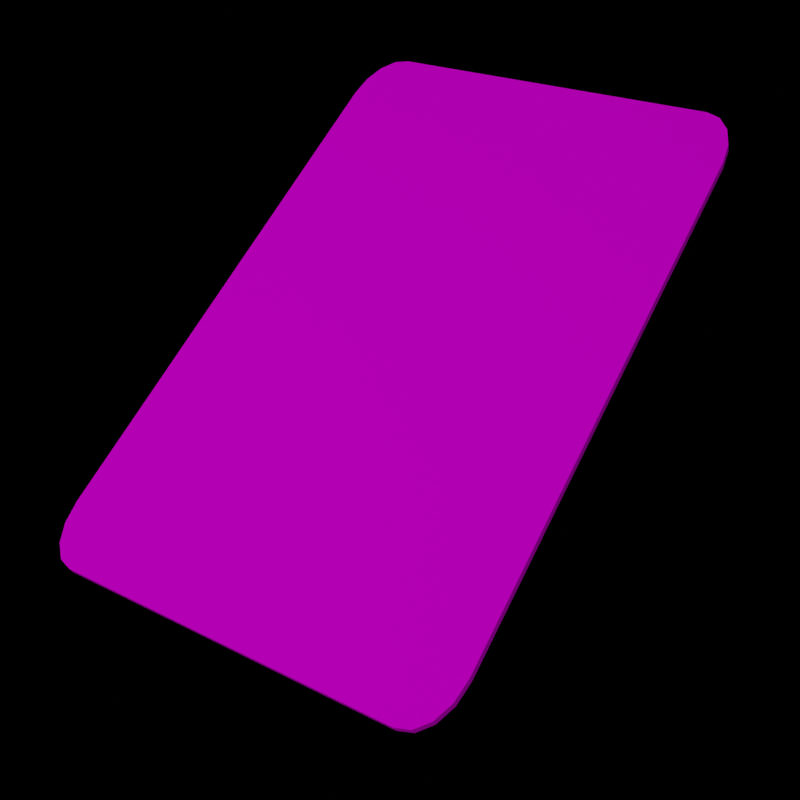 # Source: tablet_render.blend  (saved by Blender 3.6.13; exported with 4.5.12 LTS)
import bpy
from mathutils import Matrix  # noqa: F401  (used for matrix-valued properties, if any)

bpy.ops.wm.read_factory_settings(use_empty=True)
scene = bpy.context.scene
scene.name = 'Scene'

# ---- collections
col_collection = bpy.data.collections.new('Collection'); scene.collection.children.link(col_collection)

# ---- images (referenced by path relative to the original .blend; pixels are not part of the script)
import os
ASSET_DIR = os.environ.get("B2B_ASSET_DIR", "")  # directory of the original .blend (textures are referenced by path, not embedded)
HERE = os.path.dirname(os.path.abspath(__file__))  # packed textures are extracted next to this script under _unpacked/

def load_image(name, relpath, width, height, colorspace="sRGB"):
    """Load a texture the original file referenced (path relative to the .blend, or extracted next to this script)."""
    p = next((c for c in (os.path.join(HERE, relpath), os.path.join(ASSET_DIR, relpath)) if relpath and os.path.exists(c)), "")
    if p:
        img = bpy.data.images.load(p, check_existing=True)
        img.name = name
    else:  # same state as the original file: an image datablock whose file is absent (Cycles renders it pink)
        img = bpy.data.images.new(name, width, height)
        img.source = "FILE"
        img.filepath = "//" + (relpath or name)
    img.colorspace_settings.name = colorspace
    return img
img_tabfixxx_png = load_image('TABFIXXX.png', 'TABFIXXX.png', 1024, 1024, 'sRGB')
img_kindle44_png_001 = load_image('Kindle44.png.001', 'Kindle44.png', 1024, 1024, 'Non-Color')

# ---- materials (node trees are filled in below, after node groups)
mat_material_001 = bpy.data.materials.new('Material.001')
mat_material_001.surface_render_method = 'BLENDED'
mat_material_001.blend_method = 'BLEND'
mat_material_001.use_transparency_overlap = False
mat_material_001.show_transparent_back = False
mat_material_001.use_transparent_shadow = False
mat_material_001.roughness = 0.5
mat_material_001.specular_intensity = 0.0

# ---- material node trees
mat_material_001.use_nodes = True; mat_material_001.node_tree.nodes.clear()
_N = mat_material_001.node_tree.nodes; _L = mat_material_001.node_tree.links
n0 = _N.new('ShaderNodeBsdfPrincipled'); n0.name = 'Principled BSDF'; n0.location = (10, 300)
n0.distribution = 'GGX'
n0.subsurface_method = 'RANDOM_WALK_SKIN'
n0.inputs[3].default_value = 1.45
n0.inputs[13].default_value = 0.0
n0.inputs[27].default_value = (0.0, 0.0, 0.0, 1.0)
n0.inputs[28].default_value = 1.0
n1 = _N.new('ShaderNodeOutputMaterial'); n1.name = 'Material Output'; n1.location = (300, 300)
n2 = _N.new('ShaderNodeNormalMap'); n2.name = 'Normal Map'; n2.location = (-300, -300)
n2.label = 'Normal/Map'
n2.inputs[0].default_value = 0.0
n3 = _N.new('ShaderNodeTexImage'); n3.name = 'Image Texture'; n3.location = (-300, 600)
n3.image = img_tabfixxx_png
n4 = _N.new('ShaderNodeTexImage'); n4.name = 'Image Texture.001'; n4.location = (-300, 0)
n4.image = img_kindle44_png_001
_L.new(n0.outputs[0], n1.inputs[0])
_L.new(n2.outputs[0], n0.inputs[5])
_L.new(n4.outputs[1], n0.inputs[4])
_L.new(n3.outputs[0], n0.inputs[0])
n1.is_active_output = True

# ---- world
world_world = bpy.data.worlds.new('World'); scene.world = world_world
world_world.use_nodes = True; world_world.node_tree.nodes.clear()
_N = world_world.node_tree.nodes; _L = world_world.node_tree.links
n0 = _N.new('ShaderNodeOutputWorld'); n0.name = 'World Output'; n0.location = (300, 300)
n1 = _N.new('ShaderNodeBackground'); n1.name = 'Background'; n1.location = (10, 300)
n1.inputs[0].default_value = (0.0, 0.0, 0.0, 1.0)
_L.new(n1.outputs[0], n0.inputs[0])
n0.is_active_output = True
world_world.color = (0.05088, 0.05088, 0.05088)
world_world.use_sun_shadow = False
world_world.sun_shadow_jitter_overblur = 0.0

# ---- cameras
cam_camera_001 = bpy.data.cameras.new('Camera.001')
cam_camera_001.show_background_images = True

# ---- lights
light_area = bpy.data.lights.new('Area', 'AREA')
light_area.transmission_factor = 0.0
light_area.energy = 13.35
light_area.shadow_maximum_resolution = 0.006
light_area.use_absolute_resolution = True
light_area.size = 1.0
light_area.size_y = 1.0
light_area_004 = bpy.data.lights.new('Area.004', 'AREA')
light_area_004.transmission_factor = 0.0
light_area_004.energy = 2.356
light_area_004.shadow_maximum_resolution = 0.006
light_area_004.use_absolute_resolution = True
light_area_004.size = 1.0
light_area_004.size_y = 1.0

# ---- meshes
me_cube_003 = bpy.data.meshes.new('Cube.003')
me_cube_003.from_pydata([(-0.8811, -0.8234, 0.6436), (-0.7255, -1.0, 0.6436), (-0.8692, -0.891, 0.6436), (-0.8355, -0.9483, 0.6436), (-0.785, -0.9866, 0.6436), (-0.7255, 1.0, 0.6436), (-0.8811, 0.8234, 0.6436), (-0.785, 0.9866, 0.6436), (-0.8355, 0.9483, 0.6436), (-0.8692, 0.891, 0.6436), (0.7255, -1.0, 0.6436), (0.8811, -0.8234, 0.6436), (0.785, -0.9866, 0.6436), (0.8355, -0.9483, 0.6436), (0.8692, -0.891, 0.6436), (0.8811, 0.8234, 0.6436), (0.7255, 1.0, 0.6436), (0.8692, 0.891, 0.6436), (0.8355, 0.9483, 0.6436), (0.785, 0.9866, 0.6436), (-0.7255, -1.0, -0.6436), (-0.785, -0.9866, -0.6436), (-0.8355, -0.9483, -0.6436), (-0.8692, -0.891, -0.6436), (-0.8811, -0.8234, -0.6436), (-0.785, 0.9866, -0.6436), (-0.7255, 1.0, -0.6436), (-0.8355, 0.9483, -0.6436), (-0.8692, 0.891, -0.6436), (-0.8811, 0.8234, -0.6436), (0.8692, 0.891, -0.6436), (0.8811, 0.8234, -0.6436), (0.8355, 0.9483, -0.6436), (0.785, 0.9866, -0.6436), (0.7255, 1.0, -0.6436), (0.785, -0.9866, -0.6436), (0.7255, -1.0, -0.6436), (0.8355, -0.9483, -0.6436), (0.8692, -0.891, -0.6436), (0.8811, -0.8234, -0.6436)], [], [(15, 17, 18, 19, 16, 5, 7, 8, 9, 6, 0, 2, 3, 4, 1, 10, 12, 13, 14, 11), (31, 39, 38, 37, 35, 36, 20, 21, 22, 23, 24, 29, 28, 27, 25, 26, 34, 33, 32, 30), (18, 32, 33, 19), (0, 24, 23, 2), (11, 39, 31, 15), (19, 33, 34, 16), (5, 26, 25, 7), (16, 34, 26, 5), (10, 36, 35, 12), (7, 25, 27, 8), (12, 35, 37, 13), (8, 27, 28, 9), (13, 37, 38, 14), (9, 28, 29, 6), (4, 21, 20, 1), (14, 38, 39, 11), (15, 31, 30, 17), (3, 22, 21, 4), (6, 29, 24, 0), (17, 30, 32, 18), (2, 23, 22, 3), (1, 20, 36, 10)])
me_cube_003.polygons.foreach_set('use_smooth', [True] * 22)
_k = set([(0, 2), (0, 6), (0, 24), (1, 4), (1, 10), (1, 20), (2, 3), (2, 23), (3, 4), (3, 22), (4, 21), (5, 7), (5, 16), (5, 26), (6, 9), (6, 29), (7, 8), (7, 25), (8, 9), (8, 27), (9, 28), (10, 12), (10, 36), (11, 14), (11, 15), (11, 39), (12, 13), (12, 35), (13, 14), (13, 37), (14, 38), (15, 17), (15, 31), (16, 19), (16, 34), (17, 18), (17, 30), (18, 19), (18, 32), (19, 33), (20, 21), (20, 36), (21, 22), (22, 23), (23, 24), (24, 29), (25, 26), (25, 27), (26, 34), (27, 28), (28, 29), (30, 31), (30, 32), (31, 39), (32, 33), (33, 34), (35, 36), (35, 37), (37, 38), (38, 39)])
me_cube_003.attributes.new('sharp_edge', 'BOOLEAN', 'EDGE').data.foreach_set('value', [ (min(e.vertices), max(e.vertices)) in _k for e in me_cube_003.edges])
_uv = me_cube_003.uv_layers.new(name='UVMap')
_uv.uv.foreach_set('vector', [0.955, 0.9018, 0.9489, 0.9344, 0.9315, 0.962, 0.9054, 0.9805, 0.8747, 0.987, 0.1253, 0.987, 0.09458, 0.9805, 0.06851, 0.962, 0.0511, 0.9344, 0.04498, 0.9018, 0.04498, 0.1074, 0.0511, 0.07485, 0.06851, 0.04721, 0.09458, 0.02875, 0.1253, 0.02226, 0.8747, 0.02226, 0.9054, 0.02875, 0.9315, 0.04721, 0.9489, 0.07485, 0.955, 0.1074, 0.8538, 0.1444, 0.8538, 0.06573, 0.8532, 0.0625, 0.8514, 0.05976, 0.8488, 0.05793, 0.8456, 0.05729, 0.7694, 0.05729, 0.7662, 0.05793, 0.7636, 0.05976, 0.7618, 0.0625, 0.7612, 0.06573, 0.7612, 0.1444, 0.7618, 0.1476, 0.7636, 0.1504, 0.7662, 0.1522, 0.7694, 0.1529, 0.8456, 0.1529, 0.8488, 0.1522, 0.8514, 0.1504, 0.8532, 0.1476, 0.9315, 0.9512, 0.9315, 0.9512, 0.9054, 0.9691, 0.9054, 0.9691, 0.04498, 0.1197, 0.04498, 0.1197, 0.0511, 0.08795, 0.0511, 0.08795, 0.955, 0.1197, 0.955, 0.1197, 0.955, 0.8925, 0.955, 0.8925, 0.9054, 0.9691, 0.9054, 0.9691, 0.8747, 0.9754, 0.8747, 0.9754, 0.1253, 0.9754, 0.1253, 0.9754, 0.09458, 0.9691, 0.09458, 0.9691, 0.8747, 0.9754, 0.8747, 0.9754, 0.1253, 0.9754, 0.1253, 0.9754, 0.8747, 0.03679, 0.8747, 0.03679, 0.9054, 0.0431, 0.9054, 0.0431, 0.09458, 0.9691, 0.09458, 0.9691, 0.06851, 0.9512, 0.06851, 0.9512, 0.9054, 0.0431, 0.9054, 0.0431, 0.9315, 0.06107, 0.9315, 0.06107, 0.06851, 0.9512, 0.06851, 0.9512, 0.0511, 0.9243, 0.0511, 0.9243, 0.9315, 0.06107, 0.9315, 0.06107, 0.9489, 0.08796, 0.9489, 0.08796, 0.0511, 0.9243, 0.0511, 0.9243, 0.04498, 0.8925, 0.04498, 0.8925, 0.09458, 0.0431, 0.09458, 0.0431, 0.1253, 0.03679, 0.1253, 0.03679, 0.9489, 0.08796, 0.9489, 0.08796, 0.955, 0.1197, 0.955, 0.1197, 0.955, 0.8925, 0.955, 0.8925, 0.9489, 0.9243, 0.9489, 0.9243, 0.06851, 0.06107, 0.06851, 0.06107, 0.09458, 0.0431, 0.09458, 0.0431, 0.04498, 0.8925, 0.04498, 0.8925, 0.04498, 0.1197, 0.04498, 0.1197, 0.9489, 0.9243, 0.9489, 0.9243, 0.9315, 0.9512, 0.9315, 0.9512, 0.0511, 0.08795, 0.0511, 0.08795, 0.06851, 0.06107, 0.06851, 0.06107, 0.1253, 0.03679, 0.1253, 0.03679, 0.8747, 0.03679, 0.8747, 0.03679])
me_cube_003.materials.append(mat_material_001)
me_cube_003.update()
me_cube_003.normals_split_custom_set([tuple(v) for v in zip(*[iter([0.0, 0.0, 1.0, 0.0, 0.0, 1.0, 0.0, 0.0, 1.0, 0.0, 0.0, 1.0, 0.0, 0.0, 1.0, 0.0, 0.0, 1.0, 0.0, 0.0, 1.0, 0.0, 0.0, 1.0, 0.0, 0.0, 1.0, 0.0, 0.0, 1.0, 0.0, 0.0, 1.0, 0.0, 0.0, 1.0, 0.0, 0.0, 1.0, 0.0, 0.0, 1.0, 0.0, 0.0, 1.0, 0.0, 0.0, 1.0, 0.0, 0.0, 1.0, 0.0, 0.0, 1.0, 0.0, 0.0, 1.0, 0.0, 0.0, 1.0, 7.454e-09, 0.0, -1.0, 7.454e-09, 0.0, -1.0, 7.454e-09, 0.0, -1.0, 7.454e-09, 0.0, -1.0, 7.454e-09, 0.0, -1.0, 7.454e-09, 0.0, -1.0, 7.454e-09, 0.0, -1.0, 7.454e-09, 0.0, -1.0, 7.454e-09, 0.0, -1.0, 7.454e-09, 0.0, -1.0, 7.454e-09, 0.0, -1.0, 7.454e-09, 0.0, -1.0, 7.454e-09, 0.0, -1.0, 7.454e-09, 0.0, -1.0, 7.454e-09, 0.0, -1.0, 7.454e-09, 0.0, -1.0, 7.454e-09, 0.0, -1.0, 7.454e-09, 0.0, -1.0, 7.454e-09, 0.0, -1.0, 7.454e-09, 0.0, -1.0, 0.6043, 0.7968, 0.0, 0.6043, 0.7968, 0.0, 0.6043, 0.7968, 0.0, 0.6043, 0.7968, 0.0, -0.985, -0.1726, 0.0, -0.985, -0.1726, 0.0, -0.985, -0.1726, 0.0, -0.985, -0.1726, 0.0, 1.0, 0.0, 0.0, 1.0, 0.0, 0.0, 1.0, 0.0, 0.0, 1.0, 0.0, 0.0, 0.2202, 0.9754, 0.0, 0.2202, 0.9754, 0.0, 0.2202, 0.9754, 0.0, 0.2202, 0.9754, 0.0, -0.2202, 0.9754, 0.0, -0.2202, 0.9754, 0.0, -0.2202, 0.9754, 0.0, -0.2202, 0.9754, 0.0, 0.0, 1.0, 0.0, 0.0, 1.0, 0.0, 0.0, 1.0, 0.0, 0.0, 1.0, 0.0, 0.2202, -0.9754, 0.0, 0.2202, -0.9754, 0.0, 0.2202, -0.9754, 0.0, 0.2202, -0.9754, 0.0, -0.6043, 0.7968, 0.0, -0.6043, 0.7968, 0.0, -0.6043, 0.7968, 0.0, -0.6043, 0.7968, 0.0, 0.6043, -0.7968, 0.0, 0.6043, -0.7968, 0.0, 0.6043, -0.7968, 0.0, 0.6043, -0.7968, 0.0, -0.8618, 0.5073, 0.0, -0.8618, 0.5073, 0.0, -0.8618, 0.5073, 0.0, -0.8618, 0.5073, 0.0, 0.8618, -0.5073, 0.0, 0.8618, -0.5073, 0.0, 0.8618, -0.5073, 0.0, 0.8618, -0.5073, 0.0, -0.985, 0.1726, 0.0, -0.985, 0.1726, 0.0, -0.985, 0.1726, 0.0, -0.985, 0.1726, 0.0, -0.2202, -0.9754, 0.0, -0.2202, -0.9754, 0.0, -0.2202, -0.9754, 0.0, -0.2202, -0.9754, 0.0, 0.985, -0.1726, 0.0, 0.985, -0.1726, 0.0, 0.985, -0.1726, 0.0, 0.985, -0.1726, 0.0, 0.985, 0.1726, 0.0, 0.985, 0.1726, 0.0, 0.985, 0.1726, 0.0, 0.985, 0.1726, 0.0, -0.6043, -0.7968, 0.0, -0.6043, -0.7968, 0.0, -0.6043, -0.7968, 0.0, -0.6043, -0.7968, 0.0, -1.0, 0.0, 0.0, -1.0, 0.0, 0.0, -1.0, 0.0, 0.0, -1.0, 0.0, 0.0, 0.8618, 0.5073, 0.0, 0.8618, 0.5073, 0.0, 0.8618, 0.5073, 0.0, 0.8618, 0.5073, 0.0, -0.8618, -0.5073, 0.0, -0.8618, -0.5073, 0.0, -0.8618, -0.5073, 0.0, -0.8618, -0.5073, 0.0, 0.0, -1.0, 0.0, 0.0, -1.0, 0.0, 0.0, -1.0, 0.0, 0.0, -1.0, 0.0])] * 3)])

# ---- objects
ob_camera = bpy.data.objects.new('Camera', cam_camera_001)
ob_area = bpy.data.objects.new('Area', light_area)
ob_area_001 = bpy.data.objects.new('Area.001', light_area_004)
ob_cube_002 = bpy.data.objects.new('Cube.002', me_cube_003)

# ---- transforms, parenting, visibility, modifiers, constraints
ob_camera.location = (0.9874, -6.399e-06, -6.919e-05)
ob_camera.rotation_euler = (1.571, 6.862e-12, 1.571)
ob_camera.scale = (1.153, 1.153, 1.153)
ob_area.location = (0.753, -0.5505, 0.4887)
ob_area.rotation_euler = (0.4356, 0.9707, 0.06927)
ob_area.scale = (2.425, 2.425, 2.425)
ob_area_001.location = (0.753, 0.3495, -0.3113)
ob_area_001.rotation_euler = (2.442, 1.249, 2.679)
ob_area_001.scale = (2.425, 2.425, 2.425)
ob_cube_002.location = (1.788e-07, 0.002607, 0.05934)
ob_cube_002.rotation_euler = (0.9948, 0.2858, 1.084)
ob_cube_002.scale = (0.2239, 0.311, 0.00622)
ob_cube_002.color = (0.8, 0.8, 0.8, 1.0)

# ---- collection membership
col_collection.objects.link(ob_camera)
col_collection.objects.link(ob_area)
col_collection.objects.link(ob_area_001)
col_collection.objects.link(ob_cube_002)

# ---- scene / render settings (as saved in the file)
scene.camera = ob_camera
scene.frame_start = 1; scene.frame_end = 250; scene.frame_set(6)
scene.render.engine = 'BLENDER_EEVEE_NEXT'
scene.render.image_settings.color_depth = '16'
scene.render.image_settings.quality = 100
scene.render.image_settings.compression = 100
scene.render.resolution_x = 1024
scene.render.resolution_y = 1024
scene.cycles.feature_set = 'EXPERIMENTAL'
scene.cycles.sampling_pattern = 'TABULATED_SOBOL'
scene.eevee.taa_samples = 11
scene.eevee.taa_render_samples = 11
scene.view_settings.view_transform = 'Filmic'
bpy.context.view_layer.update()
